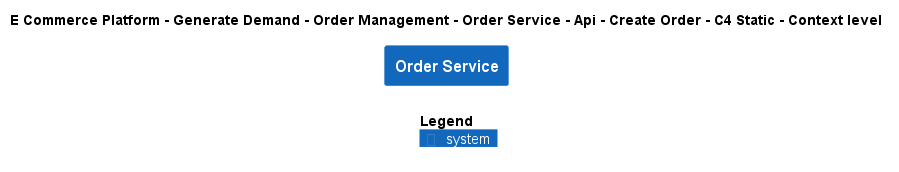

The diagram above was rendered by PlantUML. Its source (embedded in the PNG):
@startuml
!include ..\..\..\..\..\..\..\..\..\.c4s\C4_Context.puml

AddElementTag("c4interflow:lifecycle:new", $bgColor=green, $fontColor=#ffffff, $borderColor=green, $shadowing="False")
AddElementTag("c4interflow:lifecycle:changed", $bgColor=orange, $fontColor=#ffffff, $borderColor=orange, $shadowing="False")
AddElementTag("c4interflow:lifecycle:removed", $bgColor=red, $fontColor=#ffffff, $borderColor=red, $shadowing="False")

AddRelTag("c4interflow:lifecycle:new", $textColor=green, $lineColor=green)
AddRelTag("c4interflow:lifecycle:changed", $textColor=orange, $lineColor=orange)
AddRelTag("c4interflow:lifecycle:removed", $textColor=red, $lineColor=red)

SHOW_PERSON_PORTRAIT()
LAYOUT_TOP_DOWN()

skinparam linetype polyline

title E Commerce Platform - Generate Demand - Order Management - Order Service - Api - Create Order - C4 Static - Context level

System(ECommercePlatform.GenerateDemand.OrderManagement.SoftwareSystems.OrderService, "Order Service", "")



SHOW_LEGEND()
@enduml